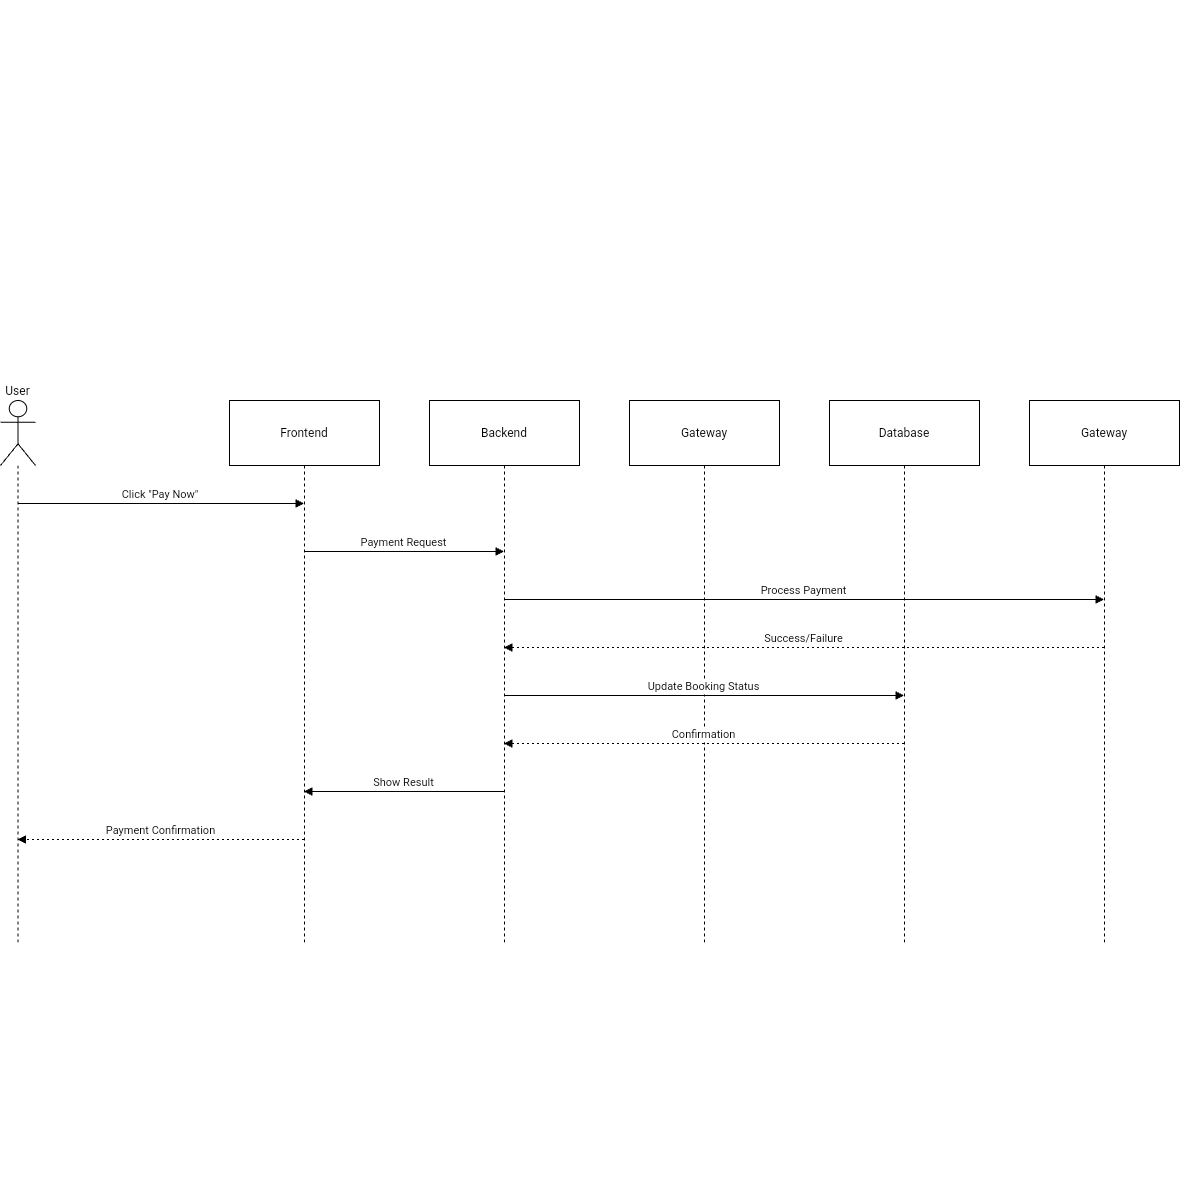

The diagram above was exported from draw.io. Its source (the exported page's mxGraphModel, read from the mxfile embedded in the PNG):
<mxGraphModel dx="324" dy="992" grid="0" gridSize="10" guides="1" tooltips="1" connect="1" arrows="1" fold="1" page="0" pageScale="1" pageWidth="850" pageHeight="1100" math="0" shadow="0">
  <root>
    <mxCell id="0" />
    <mxCell id="1" parent="0" />
    <mxCell id="2" value="User" style="shape=umlLifeline;perimeter=lifelinePerimeter;whiteSpace=wrap;container=1;dropTarget=0;collapsible=0;recursiveResize=0;outlineConnect=0;portConstraint=eastwest;newEdgeStyle={&quot;edgeStyle&quot;:&quot;elbowEdgeStyle&quot;,&quot;elbow&quot;:&quot;vertical&quot;,&quot;curved&quot;:0,&quot;rounded&quot;:0};participant=umlActor;verticalAlign=bottom;labelPosition=center;verticalLabelPosition=top;align=center;size=65;" parent="1" vertex="1">
      <mxGeometry width="35" height="544" as="geometry" />
    </mxCell>
    <mxCell id="3" value="Frontend" style="shape=umlLifeline;perimeter=lifelinePerimeter;whiteSpace=wrap;container=1;dropTarget=0;collapsible=0;recursiveResize=0;outlineConnect=0;portConstraint=eastwest;newEdgeStyle={&quot;edgeStyle&quot;:&quot;elbowEdgeStyle&quot;,&quot;elbow&quot;:&quot;vertical&quot;,&quot;curved&quot;:0,&quot;rounded&quot;:0};size=65;" parent="1" vertex="1">
      <mxGeometry x="229" width="150" height="544" as="geometry" />
    </mxCell>
    <mxCell id="4" value="Backend" style="shape=umlLifeline;perimeter=lifelinePerimeter;whiteSpace=wrap;container=1;dropTarget=0;collapsible=0;recursiveResize=0;outlineConnect=0;portConstraint=eastwest;newEdgeStyle={&quot;edgeStyle&quot;:&quot;elbowEdgeStyle&quot;,&quot;elbow&quot;:&quot;vertical&quot;,&quot;curved&quot;:0,&quot;rounded&quot;:0};size=65;" parent="1" vertex="1">
      <mxGeometry x="429" width="150" height="544" as="geometry" />
    </mxCell>
    <mxCell id="5" value="Gateway" style="shape=umlLifeline;perimeter=lifelinePerimeter;whiteSpace=wrap;container=1;dropTarget=0;collapsible=0;recursiveResize=0;outlineConnect=0;portConstraint=eastwest;newEdgeStyle={&quot;edgeStyle&quot;:&quot;elbowEdgeStyle&quot;,&quot;elbow&quot;:&quot;vertical&quot;,&quot;curved&quot;:0,&quot;rounded&quot;:0};size=65;" parent="1" vertex="1">
      <mxGeometry x="629" width="150" height="544" as="geometry" />
    </mxCell>
    <mxCell id="6" value="Database" style="shape=umlLifeline;perimeter=lifelinePerimeter;whiteSpace=wrap;container=1;dropTarget=0;collapsible=0;recursiveResize=0;outlineConnect=0;portConstraint=eastwest;newEdgeStyle={&quot;edgeStyle&quot;:&quot;elbowEdgeStyle&quot;,&quot;elbow&quot;:&quot;vertical&quot;,&quot;curved&quot;:0,&quot;rounded&quot;:0};size=65;" parent="1" vertex="1">
      <mxGeometry x="829" width="150" height="544" as="geometry" />
    </mxCell>
    <mxCell id="7" value="Gateway" style="shape=umlLifeline;perimeter=lifelinePerimeter;whiteSpace=wrap;container=1;dropTarget=0;collapsible=0;recursiveResize=0;outlineConnect=0;portConstraint=eastwest;newEdgeStyle={&quot;edgeStyle&quot;:&quot;elbowEdgeStyle&quot;,&quot;elbow&quot;:&quot;vertical&quot;,&quot;curved&quot;:0,&quot;rounded&quot;:0};size=65;" parent="1" vertex="1">
      <mxGeometry x="1029" width="150" height="544" as="geometry" />
    </mxCell>
    <mxCell id="8" value="Click &quot;Pay Now&quot;" style="verticalAlign=bottom;edgeStyle=elbowEdgeStyle;elbow=vertical;curved=0;rounded=0;endArrow=block;" parent="1" source="2" target="3" edge="1">
      <mxGeometry relative="1" as="geometry">
        <Array as="points">
          <mxPoint x="198" y="103" />
        </Array>
      </mxGeometry>
    </mxCell>
    <mxCell id="9" value="Payment Request" style="verticalAlign=bottom;edgeStyle=elbowEdgeStyle;elbow=vertical;curved=0;rounded=0;endArrow=block;" parent="1" source="3" target="4" edge="1">
      <mxGeometry relative="1" as="geometry">
        <Array as="points">
          <mxPoint x="413" y="151" />
        </Array>
      </mxGeometry>
    </mxCell>
    <mxCell id="10" value="Process Payment" style="verticalAlign=bottom;edgeStyle=elbowEdgeStyle;elbow=vertical;curved=0;rounded=0;endArrow=block;" parent="1" source="4" target="7" edge="1">
      <mxGeometry relative="1" as="geometry">
        <Array as="points">
          <mxPoint x="813" y="199" />
        </Array>
      </mxGeometry>
    </mxCell>
    <mxCell id="11" value="Success/Failure" style="verticalAlign=bottom;edgeStyle=elbowEdgeStyle;elbow=vertical;curved=0;rounded=0;dashed=1;dashPattern=2 3;endArrow=block;" parent="1" source="7" target="4" edge="1">
      <mxGeometry relative="1" as="geometry">
        <Array as="points">
          <mxPoint x="816" y="247" />
        </Array>
      </mxGeometry>
    </mxCell>
    <mxCell id="12" value="Update Booking Status" style="verticalAlign=bottom;edgeStyle=elbowEdgeStyle;elbow=vertical;curved=0;rounded=0;endArrow=block;" parent="1" source="4" target="6" edge="1">
      <mxGeometry relative="1" as="geometry">
        <Array as="points">
          <mxPoint x="713" y="295" />
        </Array>
      </mxGeometry>
    </mxCell>
    <mxCell id="13" value="Confirmation" style="verticalAlign=bottom;edgeStyle=elbowEdgeStyle;elbow=vertical;curved=0;rounded=0;dashed=1;dashPattern=2 3;endArrow=block;" parent="1" source="6" target="4" edge="1">
      <mxGeometry relative="1" as="geometry">
        <Array as="points">
          <mxPoint x="716" y="343" />
        </Array>
      </mxGeometry>
    </mxCell>
    <mxCell id="14" value="Show Result" style="verticalAlign=bottom;edgeStyle=elbowEdgeStyle;elbow=vertical;curved=0;rounded=0;endArrow=block;" parent="1" source="4" target="3" edge="1">
      <mxGeometry relative="1" as="geometry">
        <Array as="points">
          <mxPoint x="416" y="391" />
        </Array>
      </mxGeometry>
    </mxCell>
    <mxCell id="15" value="Payment Confirmation" style="verticalAlign=bottom;edgeStyle=elbowEdgeStyle;elbow=vertical;curved=0;rounded=0;dashed=1;dashPattern=2 3;endArrow=block;" parent="1" source="3" target="2" edge="1">
      <mxGeometry relative="1" as="geometry">
        <Array as="points">
          <mxPoint x="201" y="439" />
        </Array>
      </mxGeometry>
    </mxCell>
  </root>
</mxGraphModel>